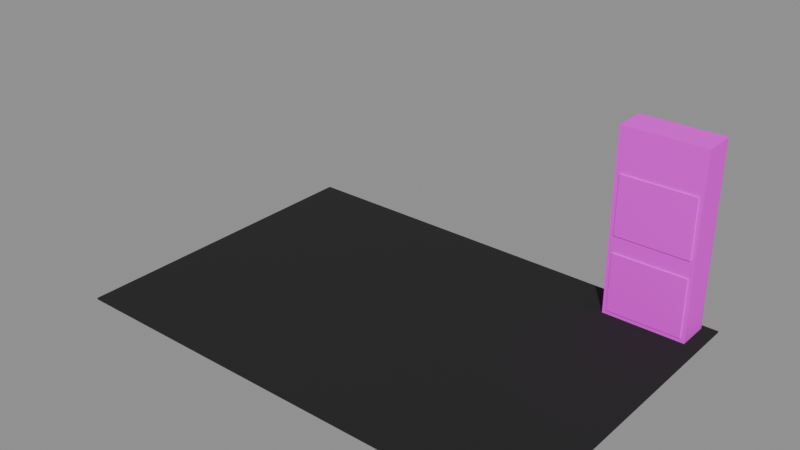 # Source: lwf_stage_set_metal_v1.blend  (saved by Blender 4.1.24; exported with 4.5.12 LTS)
import bpy
from mathutils import Matrix  # noqa: F401  (used for matrix-valued properties, if any)

bpy.ops.wm.read_factory_settings(use_empty=True)
scene = bpy.context.scene
scene.name = 'Scene'

# ---- images (referenced by path relative to the original .blend; pixels are not part of the script)
import os
ASSET_DIR = os.environ.get("B2B_ASSET_DIR", "")  # directory of the original .blend (textures are referenced by path, not embedded)
HERE = os.path.dirname(os.path.abspath(__file__))  # packed textures are extracted next to this script under _unpacked/

def load_image(name, relpath, width, height, colorspace="sRGB"):
    """Load a texture the original file referenced (path relative to the .blend, or extracted next to this script)."""
    p = next((c for c in (os.path.join(HERE, relpath), os.path.join(ASSET_DIR, relpath)) if relpath and os.path.exists(c)), "")
    if p:
        img = bpy.data.images.load(p, check_existing=True)
        img.name = name
    else:  # same state as the original file: an image datablock whose file is absent (Cycles renders it pink)
        img = bpy.data.images.new(name, width, height)
        img.source = "FILE"
        img.filepath = "//" + (relpath or name)
    img.colorspace_settings.name = colorspace
    return img
img_stage_set_palette_png = load_image('stage_set_palette.png', 'stage_set_palette.png', 1024, 1024, 'sRGB')

# ---- materials (node trees are filled in below, after node groups)
mat_lwf_stageset_rug = bpy.data.materials.new('LWF_StageSet_Rug')
mat_lwf_stageset_rug.use_transparent_shadow = False
mat_lwf_stageset_mattepalette = bpy.data.materials.new('LWF_StageSet_MattePalette')
mat_lwf_stageset_mattepalette.use_transparent_shadow = False

# ---- material node trees
mat_lwf_stageset_rug.use_nodes = True; mat_lwf_stageset_rug.node_tree.nodes.clear()
_N = mat_lwf_stageset_rug.node_tree.nodes; _L = mat_lwf_stageset_rug.node_tree.links
n0 = _N.new('ShaderNodeBsdfPrincipled'); n0.name = 'Principled BSDF'; n0.location = (10, 300)
n0.inputs[0].default_value = (0.01161, 0.01161, 0.01161, 1.0)
n0.inputs[2].default_value = 0.95
n1 = _N.new('ShaderNodeOutputMaterial'); n1.name = 'Material Output'; n1.location = (300, 300)
_L.new(n0.outputs[0], n1.inputs[0])
n1.is_active_output = True
mat_lwf_stageset_mattepalette.use_nodes = True; mat_lwf_stageset_mattepalette.node_tree.nodes.clear()
_N = mat_lwf_stageset_mattepalette.node_tree.nodes; _L = mat_lwf_stageset_mattepalette.node_tree.links
n0 = _N.new('ShaderNodeBsdfPrincipled'); n0.name = 'Principled BSDF'; n0.location = (10, 300)
n0.inputs[2].default_value = 0.9
n1 = _N.new('ShaderNodeOutputMaterial'); n1.name = 'Material Output'; n1.location = (300, 300)
n2 = _N.new('ShaderNodeTexImage'); n2.name = 'Image Texture'; n2.location = (0, 0)
n2.image = img_stage_set_palette_png
n2.interpolation = 'Closest'
_L.new(n0.outputs[0], n1.inputs[0])
_L.new(n2.outputs[0], n0.inputs[0])
n1.is_active_output = True

# ---- meshes
me_rug = bpy.data.meshes.new('Rug')
me_rug.from_pydata([(-1.5, -0.9, 1.2), (-1.5, -0.9, 1.215), (-1.5, 2.0, 1.2), (-1.5, 2.0, 1.215), (2.8, -0.9, 1.2), (2.8, -0.9, 1.215), (2.8, 2.0, 1.2), (2.8, 2.0, 1.215)], [], [(0, 1, 3, 2), (2, 3, 7, 6), (6, 7, 5, 4), (4, 5, 1, 0), (2, 6, 4, 0), (7, 3, 1, 5)])
_uv = me_rug.uv_layers.new(name='UVMap')
_uv.uv.foreach_set('vector', [0.03125, 0.5, 0.03125, 0.5, 0.03125, 0.5, 0.03125, 0.5, 0.03125, 0.5, 0.03125, 0.5, 0.03125, 0.5, 0.03125, 0.5, 0.03125, 0.5, 0.03125, 0.5, 0.03125, 0.5, 0.03125, 0.5, 0.03125, 0.5, 0.03125, 0.5, 0.03125, 0.5, 0.03125, 0.5, 0.03125, 0.5, 0.03125, 0.5, 0.03125, 0.5, 0.03125, 0.5, 0.03125, 0.5, 0.03125, 0.5, 0.03125, 0.5, 0.03125, 0.5])
me_rug.materials.append(mat_lwf_stageset_rug)
me_rug.update()
me_props = bpy.data.meshes.new('Props')
me_props.from_pydata([(1.925, 1.65, 1.215), (1.925, 1.65, 1.915), (1.925, 1.95, 1.215), (1.925, 1.95, 1.915), (2.675, 1.65, 1.215), (2.675, 1.65, 1.915), (2.675, 1.95, 1.215), (2.675, 1.95, 1.915), (1.965, 1.64, 1.255), (1.965, 1.64, 1.795), (1.965, 1.65, 1.255), (1.965, 1.65, 1.795), (2.635, 1.64, 1.255), (2.635, 1.64, 1.795), (2.635, 1.65, 1.255), (2.635, 1.65, 1.795), (1.925, 1.65, 1.915), (1.925, 1.65, 2.615), (1.925, 1.95, 1.915), (1.925, 1.95, 2.615), (2.675, 1.65, 1.915), (2.675, 1.65, 2.615), (2.675, 1.95, 1.915), (2.675, 1.95, 2.615), (1.965, 1.64, 1.955), (1.965, 1.64, 2.495), (1.965, 1.65, 1.955), (1.965, 1.65, 2.495), (2.635, 1.64, 1.955), (2.635, 1.64, 2.495), (2.635, 1.65, 1.955), (2.635, 1.65, 2.495), (1.925, 1.65, 2.615), (1.925, 1.65, 2.895), (1.925, 1.95, 2.615), (1.925, 1.95, 2.895), (2.675, 1.65, 2.615), (2.675, 1.65, 2.895), (2.675, 1.95, 2.615), (2.675, 1.95, 2.895)], [], [(0, 1, 3, 2), (2, 3, 7, 6), (6, 7, 5, 4), (4, 5, 1, 0), (2, 6, 4, 0), (7, 3, 1, 5), (8, 9, 11, 10), (10, 11, 15, 14), (14, 15, 13, 12), (12, 13, 9, 8), (10, 14, 12, 8), (15, 11, 9, 13), (16, 17, 19, 18), (18, 19, 23, 22), (22, 23, 21, 20), (20, 21, 17, 16), (18, 22, 20, 16), (23, 19, 17, 21), (24, 25, 27, 26), (26, 27, 31, 30), (30, 31, 29, 28), (28, 29, 25, 24), (26, 30, 28, 24), (31, 27, 25, 29), (32, 33, 35, 34), (34, 35, 39, 38), (38, 39, 37, 36), (36, 37, 33, 32), (34, 38, 36, 32), (39, 35, 33, 37)])
_uv = me_props.uv_layers.new(name='UVMap')
_uv.uv.foreach_set('vector', [0.2812, 0.5, 0.2812, 0.5, 0.2812, 0.5, 0.2812, 0.5, 0.2812, 0.5, 0.2812, 0.5, 0.2812, 0.5, 0.2812, 0.5, 0.2812, 0.5, 0.2812, 0.5, 0.2812, 0.5, 0.2812, 0.5, 0.2812, 0.5, 0.2812, 0.5, 0.2812, 0.5, 0.2812, 0.5, 0.2812, 0.5, 0.2812, 0.5, 0.2812, 0.5, 0.2812, 0.5, 0.2812, 0.5, 0.2812, 0.5, 0.2812, 0.5, 0.2812, 0.5, 0.2188, 0.5, 0.2188, 0.5, 0.2188, 0.5, 0.2188, 0.5, 0.2188, 0.5, 0.2188, 0.5, 0.2188, 0.5, 0.2188, 0.5, 0.2188, 0.5, 0.2188, 0.5, 0.2188, 0.5, 0.2188, 0.5, 0.2188, 0.5, 0.2188, 0.5, 0.2188, 0.5, 0.2188, 0.5, 0.2188, 0.5, 0.2188, 0.5, 0.2188, 0.5, 0.2188, 0.5, 0.2188, 0.5, 0.2188, 0.5, 0.2188, 0.5, 0.2188, 0.5, 0.2812, 0.5, 0.2812, 0.5, 0.2812, 0.5, 0.2812, 0.5, 0.2812, 0.5, 0.2812, 0.5, 0.2812, 0.5, 0.2812, 0.5, 0.2812, 0.5, 0.2812, 0.5, 0.2812, 0.5, 0.2812, 0.5, 0.2812, 0.5, 0.2812, 0.5, 0.2812, 0.5, 0.2812, 0.5, 0.2812, 0.5, 0.2812, 0.5, 0.2812, 0.5, 0.2812, 0.5, 0.2812, 0.5, 0.2812, 0.5, 0.2812, 0.5, 0.2812, 0.5, 0.2188, 0.5, 0.2188, 0.5, 0.2188, 0.5, 0.2188, 0.5, 0.2188, 0.5, 0.2188, 0.5, 0.2188, 0.5, 0.2188, 0.5, 0.2188, 0.5, 0.2188, 0.5, 0.2188, 0.5, 0.2188, 0.5, 0.2188, 0.5, 0.2188, 0.5, 0.2188, 0.5, 0.2188, 0.5, 0.2188, 0.5, 0.2188, 0.5, 0.2188, 0.5, 0.2188, 0.5, 0.2188, 0.5, 0.2188, 0.5, 0.2188, 0.5, 0.2188, 0.5, 0.6562, 0.5, 0.6562, 0.5, 0.6562, 0.5, 0.6562, 0.5, 0.6562, 0.5, 0.6562, 0.5, 0.6562, 0.5, 0.6562, 0.5, 0.6562, 0.5, 0.6562, 0.5, 0.6562, 0.5, 0.6562, 0.5, 0.6562, 0.5, 0.6562, 0.5, 0.6562, 0.5, 0.6562, 0.5, 0.6562, 0.5, 0.6562, 0.5, 0.6562, 0.5, 0.6562, 0.5, 0.6562, 0.5, 0.6562, 0.5, 0.6562, 0.5, 0.6562, 0.5])
me_props.materials.append(mat_lwf_stageset_mattepalette)
me_props.update()

# ---- objects
ob_rug = bpy.data.objects.new('Rug', me_rug)
ob_props = bpy.data.objects.new('Props', me_props)

# ---- transforms, parenting, visibility, modifiers, constraints
ob_rug.location = (0.0, 0.0, 0.0)
ob_props.location = (0.0, 0.0, 0.0)

# ---- collection membership
scene.collection.objects.link(ob_rug)
scene.collection.objects.link(ob_props)

# ---- scene / render settings (as saved in the file)
scene.frame_start = 1; scene.frame_end = 250; scene.frame_set(1)
scene.render.engine = 'BLENDER_EEVEE_NEXT'
scene.cycles.sampling_pattern = 'TABULATED_SOBOL'
scene.eevee.ray_tracing_options.trace_max_roughness = 0.0
bpy.context.view_layer.update()

# ---- added for rendering (the .blend has no active camera and no usable light): camera, sun + grey world if the file has none
cam_auto = bpy.data.cameras.new('AutoCamera')
cam_auto.lens = 50.0
cam_auto.sensor_width = 36.0
cam_auto.clip_end = 1000.0
ob_auto_camera = bpy.data.objects.new('AutoCamera', cam_auto)
scene.collection.objects.link(ob_auto_camera)
ob_auto_camera.location = (5.69846, -5.50815, 6.08627)
ob_auto_camera.rotation_euler = (1.09748, -7.21219e-08, 0.694738)
scene.camera = ob_auto_camera
light_auto_sun = bpy.data.lights.new('AutoSun', 'SUN')
light_auto_sun.energy = 3.0
light_auto_sun.angle = 0.0523599
ob_auto_sun = bpy.data.objects.new('AutoSun', light_auto_sun)
scene.collection.objects.link(ob_auto_sun)
ob_auto_sun.rotation_euler = (0.872665, 0.174533, 0.523599)
if scene.world is None:
    world_auto = bpy.data.worlds.new('AutoWorld')
    world_auto.color = (0.3, 0.3, 0.3)
    scene.world = world_auto
bpy.context.view_layer.update()

